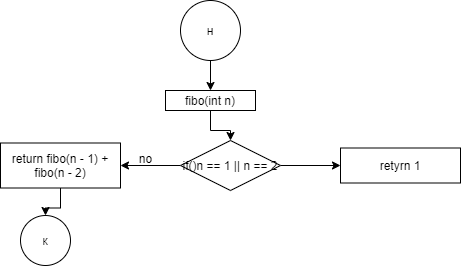

The diagram above was exported from draw.io. Its source (the exported page's mxGraphModel, read from the mxfile embedded in the PNG):
<mxGraphModel dx="730" dy="313" grid="1" gridSize="10" guides="1" tooltips="1" connect="1" arrows="1" fold="1" page="1" pageScale="1" pageWidth="827" pageHeight="1169" math="0" shadow="0">
  <root>
    <mxCell id="0" />
    <mxCell id="1" parent="0" />
    <mxCell id="o_kGTqCjiK5TgDuEybfI-228" value="" style="edgeStyle=orthogonalEdgeStyle;rounded=0;orthogonalLoop=1;jettySize=auto;html=1;" edge="1" parent="1" source="o_kGTqCjiK5TgDuEybfI-146" target="o_kGTqCjiK5TgDuEybfI-227">
      <mxGeometry relative="1" as="geometry" />
    </mxCell>
    <mxCell id="o_kGTqCjiK5TgDuEybfI-146" value="н" style="ellipse;whiteSpace=wrap;html=1;aspect=fixed;" vertex="1" parent="1">
      <mxGeometry x="280" y="320" width="60" height="60" as="geometry" />
    </mxCell>
    <mxCell id="o_kGTqCjiK5TgDuEybfI-230" value="" style="edgeStyle=orthogonalEdgeStyle;rounded=0;orthogonalLoop=1;jettySize=auto;html=1;" edge="1" parent="1" source="o_kGTqCjiK5TgDuEybfI-227" target="o_kGTqCjiK5TgDuEybfI-229">
      <mxGeometry relative="1" as="geometry" />
    </mxCell>
    <mxCell id="o_kGTqCjiK5TgDuEybfI-227" value="fibo(int n)" style="whiteSpace=wrap;html=1;" vertex="1" parent="1">
      <mxGeometry x="265" y="410" width="90" height="20" as="geometry" />
    </mxCell>
    <mxCell id="o_kGTqCjiK5TgDuEybfI-232" value="" style="edgeStyle=orthogonalEdgeStyle;rounded=0;orthogonalLoop=1;jettySize=auto;html=1;" edge="1" parent="1" source="o_kGTqCjiK5TgDuEybfI-229" target="o_kGTqCjiK5TgDuEybfI-231">
      <mxGeometry relative="1" as="geometry" />
    </mxCell>
    <mxCell id="o_kGTqCjiK5TgDuEybfI-238" value="" style="edgeStyle=orthogonalEdgeStyle;rounded=0;orthogonalLoop=1;jettySize=auto;html=1;" edge="1" parent="1" source="o_kGTqCjiK5TgDuEybfI-229" target="o_kGTqCjiK5TgDuEybfI-236">
      <mxGeometry relative="1" as="geometry" />
    </mxCell>
    <mxCell id="o_kGTqCjiK5TgDuEybfI-229" value="if()n == 1 || n == 2" style="rhombus;whiteSpace=wrap;html=1;" vertex="1" parent="1">
      <mxGeometry x="280" y="460" width="100" height="50" as="geometry" />
    </mxCell>
    <mxCell id="o_kGTqCjiK5TgDuEybfI-231" value="retyrn 1" style="whiteSpace=wrap;html=1;" vertex="1" parent="1">
      <mxGeometry x="440" y="467.5" width="120" height="35" as="geometry" />
    </mxCell>
    <mxCell id="o_kGTqCjiK5TgDuEybfI-235" value="no" style="text;html=1;align=center;verticalAlign=middle;resizable=0;points=[];autosize=1;strokeColor=none;fillColor=none;" vertex="1" parent="1">
      <mxGeometry x="230" y="467.5" width="30" height="20" as="geometry" />
    </mxCell>
    <mxCell id="o_kGTqCjiK5TgDuEybfI-240" value="" style="edgeStyle=orthogonalEdgeStyle;rounded=0;orthogonalLoop=1;jettySize=auto;html=1;" edge="1" parent="1" source="o_kGTqCjiK5TgDuEybfI-236" target="o_kGTqCjiK5TgDuEybfI-239">
      <mxGeometry relative="1" as="geometry" />
    </mxCell>
    <mxCell id="o_kGTqCjiK5TgDuEybfI-236" value="return fibo(n - 1) + fibo(n - 2)" style="rounded=0;whiteSpace=wrap;html=1;" vertex="1" parent="1">
      <mxGeometry x="100" y="462.5" width="120" height="45" as="geometry" />
    </mxCell>
    <mxCell id="o_kGTqCjiK5TgDuEybfI-239" value="к" style="ellipse;whiteSpace=wrap;html=1;aspect=fixed;" vertex="1" parent="1">
      <mxGeometry x="120" y="535" width="50" height="50" as="geometry" />
    </mxCell>
  </root>
</mxGraphModel>